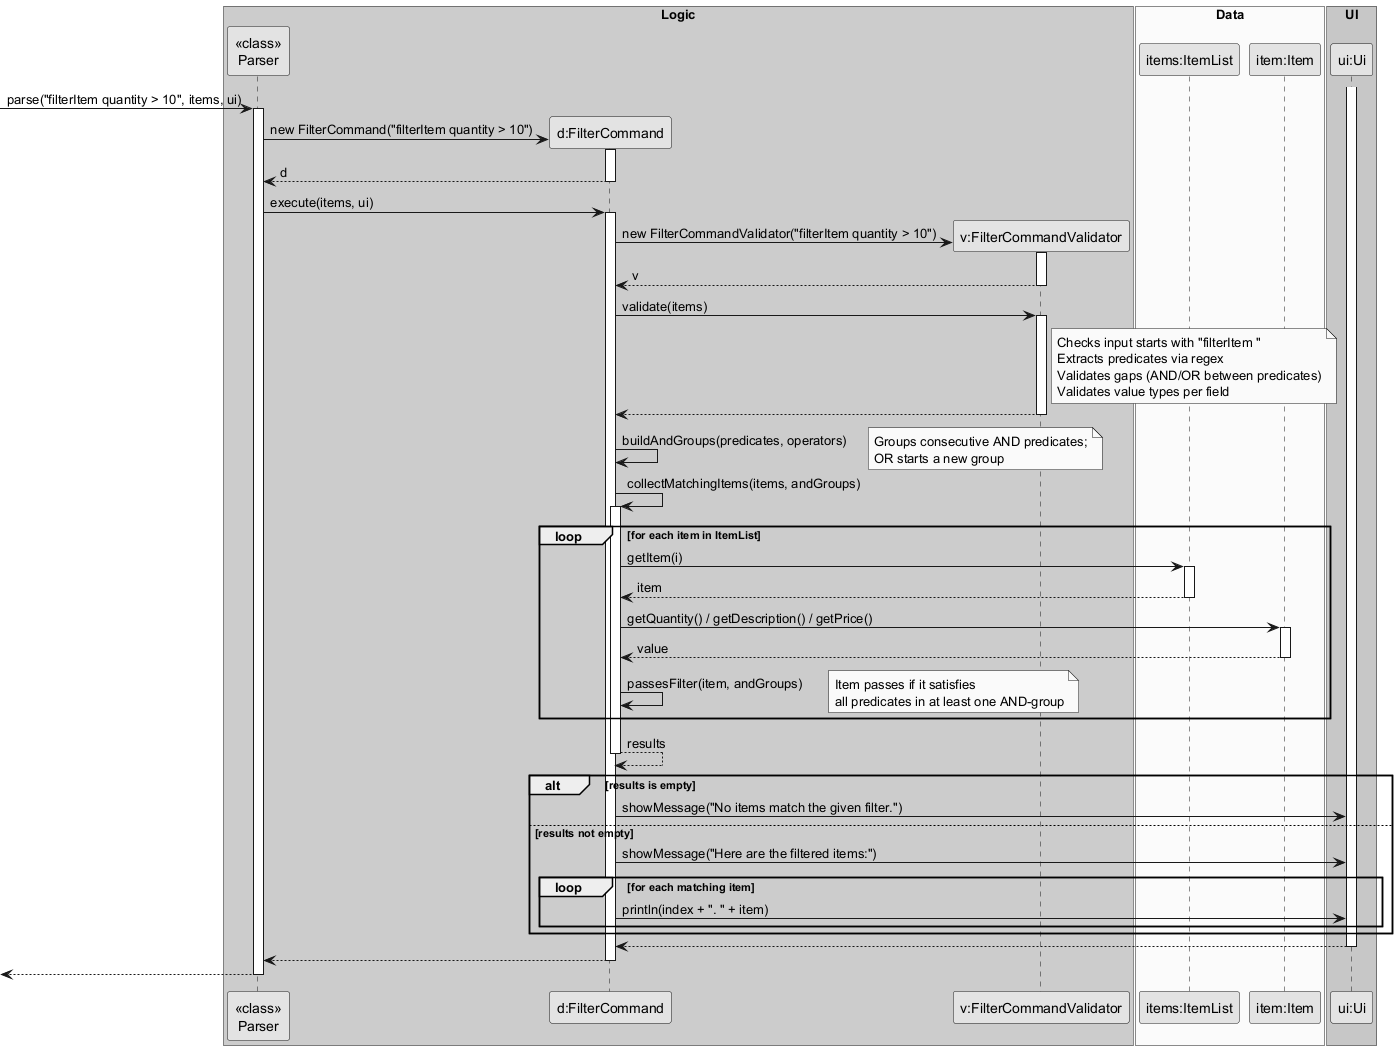

The diagram above was rendered by PlantUML. Its source (embedded in the PNG):
@startuml
skinparam monochrome true
skinparam shadowing false

box "Logic" #LightBlue
participant "<<class>>\nParser" as Parser
participant "d:FilterCommand" as FilterCommand
participant "v:FilterCommandValidator" as FilterCommandValidator
end box

box "Data" #LightYellow
participant "items:ItemList" as ItemList
participant "item:Item" as Item
end box

box "UI" #LightGreen
participant "ui:Ui" as Ui
end box

-> Parser : parse("filterItem quantity > 10", items, ui)
activate Parser

create FilterCommand
Parser -> FilterCommand : new FilterCommand("filterItem quantity > 10")
activate FilterCommand
FilterCommand --> Parser : d
deactivate FilterCommand

Parser -> FilterCommand : execute(items, ui)
activate FilterCommand

create FilterCommandValidator
FilterCommand -> FilterCommandValidator : new FilterCommandValidator("filterItem quantity > 10")
activate FilterCommandValidator
FilterCommandValidator --> FilterCommand : v
deactivate FilterCommandValidator

FilterCommand -> FilterCommandValidator : validate(items)
activate FilterCommandValidator
note right of FilterCommandValidator
  Checks input starts with "filterItem "
  Extracts predicates via regex
  Validates gaps (AND/OR between predicates)
  Validates value types per field
end note
FilterCommandValidator --> FilterCommand
deactivate FilterCommandValidator

FilterCommand -> FilterCommand : buildAndGroups(predicates, operators)
note right : Groups consecutive AND predicates;\nOR starts a new group

FilterCommand -> FilterCommand : collectMatchingItems(items, andGroups)
activate FilterCommand

loop for each item in ItemList
    FilterCommand -> ItemList : getItem(i)
    activate ItemList
    ItemList --> FilterCommand : item
    deactivate ItemList

    FilterCommand -> Item : getQuantity() / getDescription() / getPrice()
    activate Item
    Item --> FilterCommand : value
    deactivate Item

    FilterCommand -> FilterCommand : passesFilter(item, andGroups)
    note right : Item passes if it satisfies\nall predicates in at least one AND-group
end

FilterCommand --> FilterCommand : results
deactivate FilterCommand

alt results is empty
    FilterCommand -> Ui : showMessage("No items match the given filter.")
else results not empty
    FilterCommand -> Ui : showMessage("Here are the filtered items:")
    loop for each matching item
        FilterCommand -> Ui : println(index + ". " + item)
    end
end

activate Ui
Ui --> FilterCommand
deactivate Ui

FilterCommand --> Parser
deactivate FilterCommand

<-- Parser
deactivate Parser

@enduml